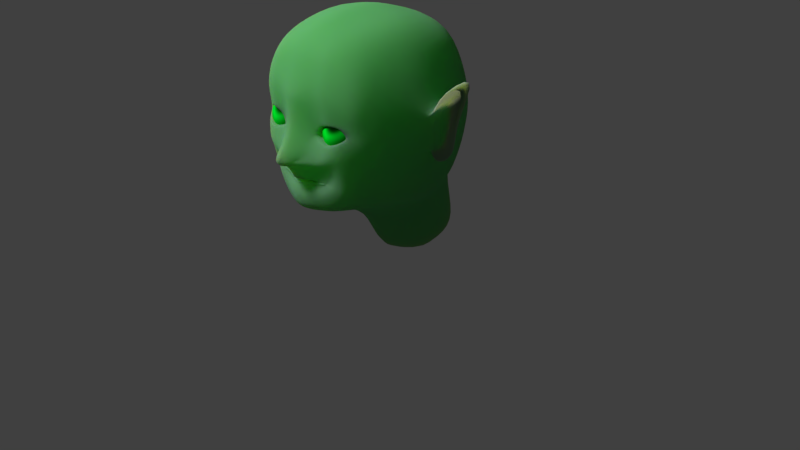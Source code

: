 # Source: New_Head.blend  (saved by Blender 2.77.0; exported with 4.5.12 LTS)
import bpy
from mathutils import Matrix  # noqa: F401  (used for matrix-valued properties, if any)

bpy.ops.wm.read_factory_settings(use_empty=True)
scene = bpy.context.scene
scene.name = 'Scene'

# ---- collections
col_collection_1 = bpy.data.collections.new('Collection 1'); scene.collection.children.link(col_collection_1)

# ---- materials (node trees are filled in below, after node groups)
mat_material = bpy.data.materials.new('Material')
mat_material.alpha_threshold = 0.0
mat_material.diffuse_color = (0.8, 0.608, 0.3864, 1.0)
mat_material.roughness = 0.5
mat_material.line_color = (0.0, 0.0, 0.0, 1.0)
mat_material_001 = bpy.data.materials.new('Material.001')
mat_material_001.alpha_threshold = 0.0
mat_material_001.diffuse_color = (0.0, 0.8, 0.0467, 1.0)
mat_material_001.roughness = 0.5

# ---- material node trees
mat_material.use_nodes = True; mat_material.node_tree.nodes.clear()
_N = mat_material.node_tree.nodes; _L = mat_material.node_tree.links
n0 = _N.new('ShaderNodeOutputMaterial'); n0.name = 'Material Output'; n0.location = (300, 300)
n1 = _N.new('ShaderNodeMixShader'); n1.name = 'Mix Shader'; n1.location = (10, 300)
n1.inputs[0].default_value = 0.2696
n2 = _N.new('ShaderNodeBsdfDiffuse'); n2.name = 'Diffuse BSDF'; n2.location = (-190, 200)
n2.inputs[0].default_value = (0.08364, 0.1626, 0.06914, 1.0)
n3 = _N.new('ShaderNodeSubsurfaceScattering'); n3.name = 'Subsurface Scattering'; n3.location = (-190, 100)
n3.inputs[0].default_value = (0.08176, 0.8, 0.1892, 1.0)
n3.inputs[1].default_value = 0.5
n3.inputs[2].default_value = (2.9, 5.1, 0.6)
_L.new(n1.outputs[0], n0.inputs[0])
_L.new(n2.outputs[0], n1.inputs[1])
_L.new(n3.outputs[0], n1.inputs[2])
n0.is_active_output = True
mat_material_001.use_nodes = True; mat_material_001.node_tree.nodes.clear()
_N = mat_material_001.node_tree.nodes; _L = mat_material_001.node_tree.links
n0 = _N.new('ShaderNodeOutputMaterial'); n0.name = 'Material Output'; n0.location = (300, 300)
n1 = _N.new('ShaderNodeBsdfSheen'); n1.name = 'Velvet BSDF'; n1.location = (10, 300)
n1.distribution = 'ASHIKHMIN'
n1.inputs[0].default_value = (0.0, 0.8, 0.02309, 1.0)
n1.inputs[1].default_value = 1.0
_L.new(n1.outputs[0], n0.inputs[0])
n0.is_active_output = True

# ---- world
world_world = bpy.data.worlds.new('World'); scene.world = world_world
world_world.color = (0.05088, 0.05088, 0.05088)
world_world.use_sun_shadow = False
world_world.sun_shadow_jitter_overblur = 0.0
world_world.cycles.sampling_method = 'MANUAL'

# ---- cameras
cam_camera = bpy.data.cameras.new('Camera')
cam_camera.clip_end = 100.0
cam_camera.lens = 35.0
cam_camera.sensor_width = 32.0
cam_camera.sensor_height = 18.0
cam_camera.ortho_scale = 7.314
cam_camera.dof.focus_distance = 0.0

# ---- lights
light_lamp = bpy.data.lights.new('Lamp', 'SUN')
light_lamp.transmission_factor = 0.0
light_lamp.cutoff_distance = 30.0
light_lamp.angle = 0.1993
light_lamp.energy = 4.0
light_lamp.shadow_buffer_clip_start = 1.001
light_lamp.shadow_soft_size = 0.1
light_lamp.shadow_cascade_max_distance = 1000.0

# ---- meshes
me_cube = bpy.data.meshes.new('Cube')
me_cube.from_pydata([(0.6766, 0.7592, -0.8119), (0.6282, -0.8991, -0.7166), (0.6466, 0.7672, 0.7761), (0.7035, -0.7655, 0.7506), (0.4038, 0.9002, -0.9473), (0.0, 1.087, -0.9564), (0.4405, -0.9364, -0.936), (0.0, -1.096, -0.9789), (0.4183, 0.9238, 0.8893), (0.0, 0.9789, 0.9789), (0.4449, -0.9281, 0.8783), (0.0, -0.9789, 0.9789), (0.8992, 0.0, -0.9789), (0.7543, -0.07593, 0.9839), (0.5444, -4.768e-07, 1.178), (0.0, -2.384e-07, 1.29), (0.4217, 0.1047, -1.157), (0.0, -0.06517, -1.318), (0.7849, 0.9161, 0.007453), (0.9895, -0.5532, 0.0), (0.5444, 1.178, 0.0), (0.0, 1.29, 0.0), (0.5982, -0.9753, 0.1328), (0.0, -1.194, 0.007118), (0.4308, 1.134, -1.73), (0.0, 1.321, -1.74), (0.4609, 0.3385, -1.94), (0.0, 0.1686, -2.101), (0.754, -0.9168, 0.3089), (0.0, -1.389, -0.2495), (0.4864, -1.059, 0.4577), (0.5593, 0.4798, -1.05), (0.6347, -1.009, -0.2028), (0.8367, 0.408, -0.9121), (0.7837, 0.3842, 0.8853), (0.4868, 0.4539, 1.06), (0.0, 0.4747, 1.139), (0.0, -1.178, 0.4298), (1.009, 0.4747, 0.0), (0.5021, -1.114, -0.2451), (0.6062, 0.7136, -1.833), (0.0, 0.7108, -1.936), (0.818, -0.7904, 0.008681), (0.0, -1.226, -0.3957), (0.3635, -1.015, -0.4735), (0.0, -1.162, -0.7551), (0.4017, -1.036, -0.6881), (0.4776, -0.9777, -0.4799), (0.469, -1.014, -0.625), (0.0, -1.125, -0.6336), (0.0, -1.135, -0.5526), (0.3395, -1.009, -0.5357), (0.2986, -1.014, -0.6024), (0.3765, -1.007, -0.5791), (0.3709, -1.003, -0.5426), (0.6975, -0.6432, -0.7912), (0.6781, -0.6109, 0.9021), (0.4742, -0.652, 1.045), (0.0, -0.7003, 1.162), (0.4285, -0.6398, -0.9987), (0.0, -0.7386, -1.075), (1.082, 0.006499, -0.0197), (0.4819, -1.032, 0.1434), (0.2871, -1.013, -0.01004), (0.475, -1.06, -0.08109), (0.6617, -0.9179, 0.02432), (0.3492, -1.024, 0.1009), (0.2156, -0.9577, 0.941), (0.2161, -0.6619, 1.129), (0.2199, -1.114, 0.4584), (0.5944, -1.012, -0.0322), (0.3376, -1.038, -0.04209), (0.1556, -1.21, -0.2857), (0.0, -1.349, -0.3571), (0.1254, -1.193, -0.3763), (0.07197, -1.131, -0.5482), (0.06032, -1.33, -0.2448), (0.08711, -1.137, 0.02807), (0.07722, -1.319, -0.3438), (0.7371, -0.883, 0.5724), (0.0, -1.068, 0.7196), (0.45, -0.9977, 0.6968), (0.6311, -0.9461, -0.4832), (0.9146, -0.6682, 0.002036), (0.4748, -0.992, -0.5605), (0.3762, -0.9867, -0.5629), (0.2147, -1.03, 0.7159), (0.1137, -1.28, -0.2728), (0.0, -1.399, -0.3108), (0.06609, -1.35, -0.3036), (0.102, -1.306, -0.3004), (0.5465, -0.9592, -0.6693), (0.4311, -1.054, -0.3598), (0.0, -1.148, -0.8754), (0.116, -1.285, -0.3145), (0.421, -0.9877, -0.8144), (0.5416, -1.026, -0.3441), (0.5665, -0.9652, -0.5162), (0.1337, -1.071, -0.539), (0.1613, -1.146, -0.3993), (0.2018, 0.9938, -0.9519), (0.2185, -1.023, -0.9574), (0.2185, 0.9574, 0.9574), (0.2086, 0.01975, -1.237), (0.2692, -3.576e-07, 1.234), (0.3282, -0.9468, 0.9161), (0.41, -1.028, 0.1213), (0.2692, 1.234, 0.0), (0.2154, 1.228, -1.735), (0.2304, 0.2536, -2.02), (0.3507, -1.079, 0.4686), (0.3033, 0.7122, -1.884), (0.2389, 0.4643, 1.1), (0.1973, -1.103, -0.7216), (0.1439, -1.063, -0.6226), (0.2112, -0.6823, -1.037), (0.3354, -0.6579, 1.089), (0.3382, -1.013, 0.7077), (0.2079, -1.076, -0.8449), (0.0, -1.072, -0.5939), (0.0, -1.055, -0.586), (0.2262, -1.036, -0.5688), (0.2194, -1.036, -0.5824), (0.2324, -1.031, -0.5787), (0.231, -1.029, -0.5704), (0.0745, -1.064, -0.5821), (0.2317, -1.03, -0.5745), (0.1509, -1.035, -0.5778), (0.1355, -1.029, -0.582), (0.3974, -1.025, 0.162), (0.323, -1.024, 0.1342), (0.7037, -0.9141, 0.03625), (0.6065, -0.9493, 0.1663), (0.4736, -1.027, 0.1867), (0.2302, -1.049, -0.01702), (0.3231, -1.053, -0.07742), (0.4765, -1.07, -0.1187), (0.6158, -1.015, -0.05135), (0.5956, -0.9012, 0.1274), (0.4794, -0.9594, 0.1427), (0.2808, -0.9353, -0.004003), (0.4656, -0.9871, -0.08148), (0.6559, -0.8452, 0.01805), (0.346, -0.9509, 0.1044), (0.5868, -0.9397, -0.03507), (0.3309, -0.9643, -0.03808), (0.4071, -0.9552, 0.1228), (0.06079, -1.323, -0.2342), (0.0, -1.382, -0.2387), (0.08633, -1.305, -0.3471), (0.0, -1.334, -0.3615), (0.1157, -1.271, -0.263), (0.1228, -1.273, -0.3196), (0.181, -1.179, -0.2841), (0.2466, -1.08, -0.4341), (0.3986, -1.06, -0.09834), (0.3383, -1.11, -0.295), (0.2617, -1.131, -0.3379), (0.2321, -1.044, -0.5307), (0.1882, -1.038, -0.5724), (0.4057, -1.048, -0.06149), (0.3977, -0.9756, -0.05968), (0.0, -1.167, 0.3613), (0.2813, -1.029, 0.05565), (0.1081, -1.124, 0.3517), (0.3181, -1.015, 0.04538), (0.3134, -0.9416, 0.04995), (1.086, 0.002338, -0.1865), (0.7793, 0.8686, -0.4104), (0.4659, 1.038, -0.4778), (0.0, 1.188, -0.4824), (0.7573, -0.8792, -0.1393), (0.8009, -0.7287, -0.3578), (1.081, 0.1056, -0.1257), (1.087, -0.04812, -0.1227), (0.6638, -0.9643, -0.01142), (0.7761, -0.8072, -0.2387), (0.23, 1.113, -0.4801), (0.6289, -0.9655, -0.004773), (0.6217, -0.8928, -0.008276), (0.7511, 0.8745, 0.413), (0.4852, 1.057, 0.468), (0.0, 1.134, 0.4894), (0.9814, -0.01709, 0.5513), (0.8046, -0.8426, 0.1556), (0.8581, -0.6942, 0.4226), (1.082, 0.1059, 0.1215), (0.6528, -0.9314, 0.1012), (1.097, -0.05006, 0.1248), (0.8416, -0.7592, 0.3681), (0.2381, 1.096, 0.4787), (0.6292, -0.9465, 0.07853), (0.6259, -0.8733, 0.07268), (0.9261, 0.431, 0.4377), (1.103, 0.1135, 1.768e-05), (0.9107, -0.4988, 0.4402), (1.028, -0.3958, 0.0), (0.9112, 0.4411, -0.46), (0.8527, -0.5206, -0.3991), (1.005, -2.384e-07, -0.4937), (1.099, 0.005358, 0.1279), (1.147, -0.03367, 0.3626), (1.167, 0.2265, 0.01105), (1.129, -0.0235, -0.3341), (1.236, 0.5346, 0.5955), (1.18, 0.1617, -0.3238), (1.294, 0.7765, 0.7803), (1.17, 0.2362, 0.008049), (1.211, 0.2225, -0.3866), (1.11, -0.1074, -0.4062), (1.132, -0.1106, 0.3958), (1.079, -0.003328, -0.01971), (1.3, 0.1466, 0.4816), (1.153, 0.1706, 0.02831), (1.206, 0.2135, -0.3773), (1.113, -0.09493, -0.3956), (1.134, -0.09917, 0.3898), (1.099, 0.06305, -0.0196), (1.142, 0.1664, 0.03468), (1.104, 0.09155, 0.001312), (1.213, 0.4003, 0.3765), (1.161, 0.1602, -0.2105), (1.125, 0.03128, -0.2176), (1.136, 0.02453, 0.2624), (1.119, 0.1728, 0.0341), (1.082, 0.09791, 0.0007404), (1.177, 0.4262, 0.429), (1.139, 0.1666, -0.2111), (1.103, 0.03765, -0.2182), (1.113, 0.0309, 0.2618), (0.3389, -1.009, -0.5593), (0.3526, -1.018, -0.567), (0.3556, -1.028, -0.5722), (0.3264, -1.019, -0.5534), (0.1411, -1.065, -0.5962), (0.0, -1.125, -0.6022), (0.2856, -1.03, -0.5828), (0.07038, -1.129, -0.563), (0.1346, -1.072, -0.5573), (0.0, -1.13, -0.5652), (0.2268, -1.049, -0.5517), (0.3664, -1.0, -0.5635), (0.3677, -1.018, -0.5762), (0.0, -1.129, -0.6277), (0.1332, -1.074, -0.5456), (0.3583, -1.01, -0.547), (0.3349, -1.016, -0.5392), (0.1416, -1.067, -0.6175), (0.2918, -1.023, -0.5968), (0.07003, -1.133, -0.5558), (0.0, -1.136, -0.5596), (0.2301, -1.049, -0.5357)], [], [(195, 56, 3, 185), (168, 0, 4, 169), (177, 100, 5, 170), (194, 186, 206, 207), (148, 147, 77, 23), (56, 57, 10, 3), (116, 68, 67, 105), (55, 1, 6, 59), (115, 101, 7, 60), (100, 4, 24, 108), (184, 28, 132, 187), (33, 12, 16, 31), (112, 36, 15, 104), (34, 35, 14, 13), (193, 34, 13, 183), (81, 79, 3, 10), (173, 194, 207, 208), (101, 118, 93, 7), (82, 32, 96, 97), (190, 107, 21, 182), (180, 18, 20, 181), (176, 83, 42, 171), (111, 109, 27, 41), (31, 16, 26, 40), (103, 17, 27, 109), (4, 31, 40, 24), (105, 117, 81, 10), (108, 111, 41, 25), (80, 86, 67, 11), (168, 18, 38, 197), (180, 2, 34, 193), (2, 8, 35, 34), (102, 9, 36, 112), (0, 33, 31, 4), (39, 32, 137, 136), (189, 79, 28, 184), (43, 74, 149, 150), (113, 46, 52, 114), (46, 48, 53, 52), (51, 54, 47, 44), (47, 96, 92, 44), (85, 53, 48, 84), (48, 46, 95, 91), (103, 115, 60, 17), (198, 196, 19, 172), (50, 75, 74, 43), (12, 55, 59, 16), (104, 15, 68, 116), (13, 14, 57, 56), (183, 13, 56, 195), (178, 65, 142, 179), (163, 130, 69, 164), (132, 28, 30, 133), (117, 110, 30, 81), (67, 68, 58, 11), (68, 15, 58), (110, 129, 133, 30), (175, 171, 42, 131), (155, 156, 39, 136), (73, 78, 89, 88), (77, 147, 151, 134), (74, 75, 98, 99), (76, 89, 90, 87), (149, 74, 99, 152), (164, 69, 37, 162), (54, 85, 84, 47), (185, 3, 79, 189), (37, 69, 86, 80), (172, 19, 83, 176), (1, 82, 97, 91), (30, 28, 79, 81), (93, 118, 113, 45), (87, 90, 94, 72), (88, 89, 76, 29), (134, 151, 153, 135), (97, 96, 47, 84), (91, 95, 6, 1), (91, 97, 84, 48), (157, 92, 39, 156), (92, 96, 32, 39), (118, 95, 46, 113), (94, 90, 89, 78), (157, 154, 44, 92), (154, 158, 51, 44), (69, 130, 129, 110), (86, 69, 110, 117), (14, 104, 116, 57), (16, 59, 115, 103), (45, 113, 114, 49), (8, 102, 112, 35), (24, 40, 111, 108), (67, 86, 117, 105), (16, 103, 109, 26), (40, 26, 109, 111), (181, 20, 107, 190), (6, 95, 118, 101), (35, 112, 104, 14), (5, 100, 108, 25), (59, 6, 101, 115), (57, 116, 105, 10), (169, 4, 100, 177), (231, 230, 124, 126), (232, 231, 126, 123), (230, 233, 121, 124), (235, 234, 128, 119), (234, 236, 122, 128), (238, 237, 125, 127), (236, 232, 123, 122), (237, 239, 120, 125), (240, 238, 127, 159), (66, 106, 129, 130), (191, 65, 131, 187), (62, 22, 132, 133), (165, 66, 130, 163), (160, 71, 135, 155), (178, 70, 137, 175), (70, 64, 136, 137), (71, 63, 134, 135), (106, 62, 133, 129), (22, 62, 139, 138), (64, 70, 144, 141), (165, 63, 140, 166), (106, 66, 143, 146), (63, 71, 145, 140), (160, 64, 141, 161), (191, 22, 138, 192), (62, 106, 146, 139), (29, 76, 147, 148), (78, 73, 150, 149), (76, 87, 151, 147), (94, 78, 149, 152), (87, 72, 153, 151), (72, 94, 152, 153), (71, 160, 161, 145), (64, 160, 155, 136), (233, 240, 159, 121), (99, 98, 158, 154), (152, 99, 154, 157), (152, 157, 156, 153), (135, 153, 156, 155), (66, 165, 166, 143), (63, 165, 163, 134), (77, 164, 162, 23), (134, 163, 164, 77), (65, 178, 175, 131), (20, 169, 177, 107), (1, 172, 176, 82), (137, 32, 171, 175), (70, 178, 179, 144), (55, 198, 172, 1), (0, 168, 197, 33), (82, 176, 171, 32), (33, 197, 199, 12), (12, 199, 198, 55), (107, 177, 170, 21), (18, 168, 169, 20), (65, 191, 192, 142), (22, 191, 187, 132), (8, 181, 190, 102), (19, 185, 189, 83), (167, 173, 208, 209), (83, 189, 184, 42), (18, 180, 193, 38), (2, 180, 181, 8), (102, 190, 182, 9), (200, 188, 210), (42, 184, 187, 131), (196, 195, 185, 19), (186, 194, 38, 193), (211, 188, 195, 196), (194, 173, 197, 38), (174, 211, 196, 198), (173, 167, 199, 197), (167, 174, 198, 199), (188, 200, 183, 195), (200, 186, 193, 183), (209, 211, 174), (205, 213, 218, 221), (211, 210, 188), (204, 201, 223, 220), (186, 200, 210, 206), (174, 167, 209), (212, 202, 207, 206), (202, 214, 208, 207), (214, 215, 209, 208), (216, 212, 206, 210), (61, 216, 210, 211), (215, 61, 211, 209), (204, 213, 202, 212), (213, 205, 214, 202), (205, 203, 215, 214), (201, 204, 212, 216), (217, 201, 216, 61), (203, 217, 61, 215), (223, 219, 225, 229), (221, 218, 224, 227), (201, 217, 219, 223), (203, 205, 221, 222), (213, 204, 220, 218), (217, 203, 222, 219), (227, 224, 225, 228), (224, 226, 229, 225), (222, 221, 227, 228), (218, 220, 226, 224), (219, 222, 228, 225), (220, 223, 229, 226), (246, 251, 240, 233), (251, 244, 238, 240), (249, 250, 239, 237), (248, 242, 232, 236), (244, 249, 237, 238), (247, 248, 236, 234), (243, 247, 234, 235), (245, 246, 233, 230), (242, 241, 231, 232), (241, 245, 230, 231), (85, 54, 245, 241), (53, 85, 241, 242), (54, 51, 246, 245), (49, 114, 247, 243), (114, 52, 248, 247), (98, 75, 249, 244), (52, 53, 242, 248), (75, 50, 250, 249), (158, 98, 244, 251), (51, 158, 251, 246)])
me_cube.polygons.foreach_set('use_smooth', [True] * 226)
me_cube.materials.append(mat_material)
me_cube.use_remesh_preserve_volume = False
me_cube.use_remesh_preserve_attributes = False
me_cube.use_mirror_vertex_groups = False
me_cube.update()
me_sphere = bpy.data.meshes.new('Sphere')
me_sphere.from_pydata([(-0.1951, 0.0, 0.9808), (-0.3827, 0.0, 0.9239), (-0.5556, 0.0, 0.8315), (-0.7071, 0.0, 0.7071), (-0.8315, 0.0, 0.5556), (-0.9239, 0.0, 0.3827), (-0.9808, 0.0, 0.1951), (-1.0, 0.0, 7.55e-08), (-0.9808, 0.0, -0.1951), (-0.9239, 0.0, -0.3827), (-0.8315, 0.0, -0.5556), (-0.7071, 0.0, -0.7071), (-0.5556, 0.0, -0.8315), (-0.3827, 0.0, -0.9239), (-0.1951, 0.0, -0.9808), (-0.1913, 0.03806, 0.9808), (-0.3753, 0.07466, 0.9239), (-0.5449, 0.1084, 0.8315), (-0.6935, 0.1379, 0.7071), (-0.8155, 0.1622, 0.5556), (-0.9061, 0.1802, 0.3827), (-0.9619, 0.1913, 0.1951), (-0.9808, 0.1951, 7.55e-08), (-0.9619, 0.1913, -0.1951), (-0.9061, 0.1802, -0.3827), (-0.8155, 0.1622, -0.5556), (-0.6935, 0.1379, -0.7071), (-0.5449, 0.1084, -0.8315), (-0.3753, 0.07466, -0.9239), (-0.1913, 0.03806, -0.9808), (-0.1802, 0.07466, 0.9808), (-0.3536, 0.1464, 0.9239), (-0.5133, 0.2126, 0.8315), (-0.6533, 0.2706, 0.7071), (-0.7682, 0.3182, 0.5556), (-0.8536, 0.3536, 0.3827), (-0.9061, 0.3753, 0.1951), (-0.9239, 0.3827, 7.55e-08), (-0.9061, 0.3753, -0.1951), (-0.8536, 0.3536, -0.3827), (-0.7682, 0.3182, -0.5556), (-0.6533, 0.2706, -0.7071), (-0.5133, 0.2126, -0.8315), (-0.3536, 0.1464, -0.9239), (-0.1802, 0.07466, -0.9808), (-0.1622, 0.1084, 0.9808), (-0.3182, 0.2126, 0.9239), (-0.4619, 0.3087, 0.8315), (-0.5879, 0.3928, 0.7071), (-0.6913, 0.4619, 0.5556), (-0.7682, 0.5133, 0.3827), (-0.8155, 0.5449, 0.1951), (-0.8315, 0.5556, 7.55e-08), (-0.8155, 0.5449, -0.1951), (-0.7682, 0.5133, -0.3827), (-0.6913, 0.4619, -0.5556), (-0.5879, 0.3928, -0.7071), (-0.4619, 0.3087, -0.8315), (-0.3182, 0.2126, -0.9239), (-0.1622, 0.1084, -0.9808), (-0.1379, 0.1379, 0.9808), (-0.2706, 0.2706, 0.9239), (-0.3928, 0.3928, 0.8315), (-0.5, 0.5, 0.7071), (-0.5879, 0.5879, 0.5556), (-0.6533, 0.6533, 0.3827), (-0.6935, 0.6935, 0.1951), (-0.7071, 0.7071, 7.55e-08), (-0.6935, 0.6935, -0.1951), (-0.6533, 0.6533, -0.3827), (-0.5879, 0.5879, -0.5556), (-0.5, 0.5, -0.7071), (-0.3928, 0.3928, -0.8315), (-0.2706, 0.2706, -0.9239), (-0.1379, 0.1379, -0.9808), (-0.1084, 0.1622, 0.9808), (-0.2126, 0.3182, 0.9239), (-0.3087, 0.4619, 0.8315), (-0.3928, 0.5879, 0.7071), (-0.4619, 0.6913, 0.5556), (-0.5133, 0.7682, 0.3827), (-0.5449, 0.8155, 0.1951), (-0.5556, 0.8315, 7.55e-08), (-0.5449, 0.8155, -0.1951), (-0.5133, 0.7682, -0.3827), (-0.4619, 0.6913, -0.5556), (-0.3928, 0.5879, -0.7071), (-0.3087, 0.4619, -0.8315), (-0.2126, 0.3182, -0.9239), (-0.1084, 0.1622, -0.9808), (-0.07466, 0.1802, 0.9808), (-0.1464, 0.3536, 0.9239), (-0.2126, 0.5133, 0.8315), (-0.2706, 0.6533, 0.7071), (-0.3182, 0.7682, 0.5556), (-0.3536, 0.8536, 0.3827), (-0.3753, 0.9061, 0.1951), (-0.3827, 0.9239, 7.55e-08), (-0.3753, 0.9061, -0.1951), (-0.3536, 0.8536, -0.3827), (-0.3182, 0.7682, -0.5556), (-0.2706, 0.6533, -0.7071), (-0.2126, 0.5133, -0.8315), (-0.1464, 0.3536, -0.9239), (-0.07466, 0.1802, -0.9808), (-0.03806, 0.1913, 0.9808), (-0.07466, 0.3753, 0.9239), (-0.1084, 0.5449, 0.8315), (-0.1379, 0.6935, 0.7071), (-0.1622, 0.8155, 0.5556), (-0.1802, 0.9061, 0.3827), (-0.1913, 0.9619, 0.1951), (-0.1951, 0.9808, 7.55e-08), (-0.1913, 0.9619, -0.1951), (-0.1802, 0.9061, -0.3827), (-0.1622, 0.8155, -0.5556), (-0.1379, 0.6935, -0.7071), (-0.1084, 0.5449, -0.8315), (-0.07466, 0.3753, -0.9239), (-0.03806, 0.1913, -0.9808), (3.266e-07, 0.1951, 0.9808), (3.192e-07, 0.3827, 0.9239), (3.117e-07, 0.5556, 0.8315), (3.192e-07, 0.7071, 0.7071), (3.341e-07, 0.8315, 0.5556), (2.745e-07, 0.9239, 0.3827), (3.937e-07, 0.9808, 0.1951), (3.788e-07, 1.0, 7.55e-08), (3.937e-07, 0.9808, -0.1951), (2.298e-07, 0.9239, -0.3827), (3.341e-07, 0.8315, -0.5556), (3.192e-07, 0.7071, -0.7071), (3.415e-07, 0.5556, -0.8315), (3.043e-07, 0.3827, -0.9239), (3.08e-07, 0.1951, -0.9808), (0.03806, 0.1913, 0.9808), (0.07466, 0.3753, 0.9239), (0.1084, 0.5449, 0.8315), (0.138, 0.6935, 0.7071), (0.1622, 0.8155, 0.5556), (0.1802, 0.9061, 0.3827), (0.1913, 0.9619, 0.1951), (0.1951, 0.9808, 7.55e-08), (0.1913, 0.9619, -0.1951), (0.1802, 0.9061, -0.3827), (0.1622, 0.8155, -0.5556), (0.138, 0.6935, -0.7071), (0.1084, 0.5449, -0.8315), (0.07466, 0.3753, -0.9239), (0.03806, 0.1913, -0.9808), (0.07466, 0.1802, 0.9808), (0.1464, 0.3536, 0.9239), (0.2126, 0.5133, 0.8315), (0.2706, 0.6533, 0.7071), (0.3182, 0.7682, 0.5556), (0.3536, 0.8536, 0.3827), (0.3753, 0.9061, 0.1951), (0.3827, 0.9239, 7.55e-08), (0.3753, 0.9061, -0.1951), (0.3536, 0.8536, -0.3827), (0.3182, 0.7682, -0.5556), (0.2706, 0.6533, -0.7071), (0.2126, 0.5133, -0.8315), (0.1464, 0.3536, -0.9239), (0.07466, 0.1802, -0.9808), (0.1084, 0.1622, 0.9808), (0.2126, 0.3182, 0.9239), (0.3087, 0.4619, 0.8315), (0.3928, 0.5879, 0.7071), (0.4619, 0.6913, 0.5556), (0.5133, 0.7682, 0.3827), (0.5449, 0.8155, 0.1951), (0.5556, 0.8315, 7.55e-08), (0.5449, 0.8155, -0.1951), (0.5133, 0.7682, -0.3827), (0.4619, 0.6913, -0.5556), (0.3928, 0.5879, -0.7071), (0.3087, 0.4619, -0.8315), (0.2126, 0.3182, -0.9239), (0.1084, 0.1622, -0.9808), (0.138, 0.1379, 0.9808), (0.2706, 0.2706, 0.9239), (0.3928, 0.3928, 0.8315), (0.5, 0.5, 0.7071), (0.5879, 0.5879, 0.5556), (0.6533, 0.6533, 0.3827), (0.6935, 0.6935, 0.1951), (0.7071, 0.7071, 7.55e-08), (0.6935, 0.6935, -0.1951), (0.6533, 0.6533, -0.3827), (0.5879, 0.5879, -0.5556), (0.5, 0.5, -0.7071), (0.3928, 0.3928, -0.8315), (0.2706, 0.2706, -0.9239), (0.138, 0.1379, -0.9808), (0.1622, 0.1084, 0.9808), (0.3182, 0.2126, 0.9239), (0.4619, 0.3087, 0.8315), (0.5879, 0.3928, 0.7071), (0.6913, 0.4619, 0.5556), (0.7682, 0.5133, 0.3827), (0.8155, 0.5449, 0.1951), (0.8315, 0.5556, 7.55e-08), (0.8155, 0.5449, -0.1951), (0.7682, 0.5133, -0.3827), (0.6913, 0.4619, -0.5556), (0.5879, 0.3928, -0.7071), (0.4619, 0.3087, -0.8315), (0.3182, 0.2126, -0.9239), (0.1622, 0.1084, -0.9808), (0.1802, 0.07466, 0.9808), (0.3536, 0.1464, 0.9239), (0.5133, 0.2126, 0.8315), (0.6533, 0.2706, 0.7071), (0.7682, 0.3182, 0.5556), (0.8536, 0.3536, 0.3827), (0.9061, 0.3753, 0.1951), (0.9239, 0.3827, 7.55e-08), (0.9061, 0.3753, -0.1951), (0.8536, 0.3536, -0.3827), (0.7682, 0.3182, -0.5556), (0.6533, 0.2706, -0.7071), (0.5133, 0.2126, -0.8315), (0.3536, 0.1464, -0.9239), (0.1802, 0.07466, -0.9808), (0.1913, 0.03806, 0.9808), (0.3753, 0.07466, 0.9239), (0.5449, 0.1084, 0.8315), (0.6935, 0.1379, 0.7071), (0.8155, 0.1622, 0.5556), (0.9061, 0.1802, 0.3827), (0.9619, 0.1913, 0.1951), (0.9808, 0.1951, 7.55e-08), (0.9619, 0.1913, -0.1951), (0.9061, 0.1802, -0.3827), (0.8155, 0.1622, -0.5556), (0.6935, 0.1379, -0.7071), (0.5449, 0.1084, -0.8315), (0.3753, 0.07466, -0.9239), (0.1913, 0.03806, -0.9808), (0.1951, -7.212e-09, 0.9808), (0.3827, 4.122e-08, 0.9239), (0.5556, 2.632e-08, 0.8315), (0.7071, -2.584e-08, 0.7071), (0.8315, -8.544e-08, 0.5556), (0.9239, 6.357e-08, 0.3827), (0.9808, -8.544e-08, 0.1951), (1.0, -1.003e-07, 7.55e-08), (0.9808, -8.544e-08, -0.1951), (0.9239, 6.357e-08, -0.3827), (0.8315, -8.544e-08, -0.5556), (0.7071, -2.584e-08, -0.7071), (0.5556, -1.094e-08, -0.8315), (0.3827, 3.964e-09, -0.9239), (0.1951, 3.964e-09, -0.9808), (3.258e-07, 0.0, -1.0), (0.1913, -0.03806, 0.9808), (0.3753, -0.07466, 0.9239), (0.5449, -0.1084, 0.8315), (0.6935, -0.1379, 0.7071), (0.8155, -0.1622, 0.5556), (0.9061, -0.1802, 0.3827), (0.9619, -0.1913, 0.1951), (0.9808, -0.1951, 7.55e-08), (0.9619, -0.1913, -0.1951), (0.9061, -0.1802, -0.3827), (0.8155, -0.1622, -0.5556), (0.6935, -0.1379, -0.7071), (0.5449, -0.1084, -0.8315), (0.3753, -0.07466, -0.9239), (0.1913, -0.03806, -0.9808), (0.1802, -0.07466, 0.9808), (0.3536, -0.1464, 0.9239), (0.5133, -0.2126, 0.8315), (0.6533, -0.2706, 0.7071), (0.7682, -0.3182, 0.5556), (0.8536, -0.3536, 0.3827), (0.9061, -0.3753, 0.1951), (0.9239, -0.3827, 7.55e-08), (0.9061, -0.3753, -0.1951), (0.8536, -0.3536, -0.3827), (0.7682, -0.3182, -0.5556), (0.6533, -0.2706, -0.7071), (0.5133, -0.2126, -0.8315), (0.3536, -0.1464, -0.9239), (0.1802, -0.07466, -0.9808), (0.1622, -0.1084, 0.9808), (0.3182, -0.2126, 0.9239), (0.4619, -0.3087, 0.8315), (0.5879, -0.3928, 0.7071), (0.6913, -0.4619, 0.5556), (0.7682, -0.5133, 0.3827), (0.8155, -0.5449, 0.1951), (0.8315, -0.5556, 7.55e-08), (0.8155, -0.5449, -0.1951), (0.7682, -0.5133, -0.3827), (0.6913, -0.4619, -0.5556), (0.5879, -0.3928, -0.7071), (0.4619, -0.3087, -0.8315), (0.3182, -0.2126, -0.9239), (0.1622, -0.1084, -0.9808), (0.138, -0.1379, 0.9808), (0.2706, -0.2706, 0.9239), (0.3928, -0.3928, 0.8315), (0.5, -0.5, 0.7071), (0.5879, -0.5879, 0.5556), (0.6533, -0.6533, 0.3827), (0.6935, -0.6935, 0.1951), (0.7071, -0.7071, 7.55e-08), (0.6935, -0.6935, -0.1951), (0.6533, -0.6533, -0.3827), (0.5879, -0.5879, -0.5556), (0.5, -0.5, -0.7071), (0.3928, -0.3928, -0.8315), (0.2706, -0.2706, -0.9239), (0.1379, -0.1379, -0.9808), (0.1084, -0.1622, 0.9808), (0.2126, -0.3182, 0.9239), (0.3087, -0.4619, 0.8315), (0.3928, -0.5879, 0.7071), (0.4619, -0.6913, 0.5556), (0.5133, -0.7682, 0.3827), (0.5449, -0.8155, 0.1951), (0.5556, -0.8315, 7.55e-08), (0.5449, -0.8155, -0.1951), (0.5133, -0.7682, -0.3827), (0.4619, -0.6913, -0.5556), (0.3928, -0.5879, -0.7071), (0.3087, -0.4619, -0.8315), (0.2126, -0.3182, -0.9239), (0.1084, -0.1622, -0.9808), (0.07466, -0.1802, 0.9808), (0.1464, -0.3536, 0.9239), (0.2126, -0.5133, 0.8315), (0.2706, -0.6533, 0.7071), (0.3182, -0.7682, 0.5556), (0.3536, -0.8536, 0.3827), (0.3753, -0.9061, 0.1951), (0.3827, -0.9239, 7.55e-08), (0.3753, -0.9061, -0.1951), (0.3536, -0.8536, -0.3827), (0.3182, -0.7682, -0.5556), (0.2706, -0.6533, -0.7071), (0.2126, -0.5133, -0.8315), (0.1464, -0.3536, -0.9239), (0.07466, -0.1802, -0.9808), (0.03806, -0.1913, 0.9808), (0.07466, -0.3753, 0.9239), (0.1084, -0.5449, 0.8315), (0.1379, -0.6935, 0.7071), (0.1622, -0.8155, 0.5556), (0.1802, -0.9061, 0.3827), (0.1913, -0.9619, 0.1951), (0.1951, -0.9808, 7.55e-08), (0.1913, -0.9619, -0.1951), (0.1802, -0.9061, -0.3827), (0.1622, -0.8155, -0.5556), (0.1379, -0.6935, -0.7071), (0.1084, -0.5449, -0.8315), (0.07466, -0.3753, -0.9239), (0.03806, -0.1913, -0.9808), (3.117e-07, -0.1951, 0.9808), (2.819e-07, -0.3827, 0.9239), (2.819e-07, -0.5556, 0.8315), (1.851e-07, -0.7071, 0.7071), (1.404e-07, -0.8315, 0.5556), (3.192e-07, -0.9239, 0.3827), (9.567e-08, -0.9808, 0.1951), (1.404e-07, -1.0, 7.55e-08), (9.567e-08, -0.9808, -0.1951), (3.192e-07, -0.9239, -0.3827), (1.404e-07, -0.8315, -0.5556), (1.851e-07, -0.7071, -0.7071), (2.596e-07, -0.5556, -0.8315), (2.521e-07, -0.3827, -0.9239), (3.155e-07, -0.1951, -0.9808), (-0.03806, -0.1913, 0.9808), (-0.07466, -0.3753, 0.9239), (-0.1084, -0.5449, 0.8315), (-0.1379, -0.6935, 0.7071), (-0.1622, -0.8155, 0.5556), (-0.1802, -0.9061, 0.3827), (-0.1913, -0.9619, 0.1951), (-0.1951, -0.9808, 7.55e-08), (-0.1913, -0.9619, -0.1951), (-0.1802, -0.9061, -0.3827), (-0.1622, -0.8155, -0.5556), (-0.1379, -0.6935, -0.7071), (-0.1084, -0.5449, -0.8315), (-0.07466, -0.3753, -0.9239), (-0.03806, -0.1913, -0.9808), (-0.07466, -0.1802, 0.9808), (-0.1464, -0.3536, 0.9239), (-0.2126, -0.5133, 0.8315), (-0.2706, -0.6533, 0.7071), (-0.3182, -0.7682, 0.5556), (-0.3536, -0.8536, 0.3827), (-0.3753, -0.9061, 0.1951), (-0.3827, -0.9239, 7.55e-08), (-0.3753, -0.9061, -0.1951), (-0.3536, -0.8536, -0.3827), (-0.3182, -0.7682, -0.5556), (-0.2706, -0.6533, -0.7071), (-0.2126, -0.5133, -0.8315), (-0.1464, -0.3536, -0.9239), (-0.07466, -0.1802, -0.9808), (-0.1084, -0.1622, 0.9808), (-0.2126, -0.3182, 0.9239), (-0.3087, -0.4619, 0.8315), (-0.3928, -0.5879, 0.7071), (-0.4619, -0.6913, 0.5556), (-0.5133, -0.7682, 0.3827), (-0.5449, -0.8155, 0.1951), (-0.5556, -0.8315, 7.55e-08), (-0.5449, -0.8155, -0.1951), (-0.5133, -0.7682, -0.3827), (-0.4619, -0.6913, -0.5556), (-0.3928, -0.5879, -0.7071), (-0.3087, -0.4619, -0.8315), (-0.2126, -0.3182, -0.9239), (-0.1084, -0.1622, -0.9808), (-0.1379, -0.1379, 0.9808), (-0.2706, -0.2706, 0.9239), (-0.3928, -0.3928, 0.8315), (-0.5, -0.5, 0.7071), (-0.5879, -0.5879, 0.5556), (-0.6533, -0.6533, 0.3827), (-0.6935, -0.6935, 0.1951), (-0.7071, -0.7071, 7.55e-08), (-0.6935, -0.6935, -0.1951), (-0.6533, -0.6533, -0.3827), (-0.5879, -0.5879, -0.5556), (-0.5, -0.5, -0.7071), (-0.3928, -0.3928, -0.8315), (-0.2706, -0.2706, -0.9239), (-0.1379, -0.1379, -0.9808), (-0.1622, -0.1084, 0.9808), (-0.3182, -0.2126, 0.9239), (-0.4619, -0.3087, 0.8315), (-0.5879, -0.3928, 0.7071), (-0.6913, -0.4619, 0.5556), (-0.7682, -0.5133, 0.3827), (-0.8155, -0.5449, 0.1951), (-0.8315, -0.5556, 7.55e-08), (-0.8155, -0.5449, -0.1951), (-0.7682, -0.5133, -0.3827), (-0.6913, -0.4619, -0.5556), (-0.5879, -0.3928, -0.7071), (-0.4619, -0.3087, -0.8315), (-0.3182, -0.2126, -0.9239), (-0.1622, -0.1084, -0.9808), (2.48e-08, -1.247e-07, 1.0), (-0.1802, -0.07466, 0.9808), (-0.3536, -0.1464, 0.9239), (-0.5133, -0.2126, 0.8315), (-0.6533, -0.2706, 0.7071), (-0.7682, -0.3182, 0.5556), (-0.8536, -0.3536, 0.3827), (-0.9061, -0.3753, 0.1951), (-0.9239, -0.3827, 7.55e-08), (-0.9061, -0.3753, -0.1951), (-0.8536, -0.3536, -0.3827), (-0.7682, -0.3182, -0.5556), (-0.6533, -0.2706, -0.7071), (-0.5133, -0.2126, -0.8315), (-0.3536, -0.1464, -0.9239), (-0.1802, -0.07466, -0.9808), (-0.1913, -0.03806, 0.9808), (-0.3753, -0.07466, 0.9239), (-0.5449, -0.1084, 0.8315), (-0.6935, -0.1379, 0.7071), (-0.8155, -0.1622, 0.5556), (-0.9061, -0.1802, 0.3827), (-0.9619, -0.1913, 0.1951), (-0.9808, -0.1951, 7.55e-08), (-0.9619, -0.1913, -0.1951), (-0.9061, -0.1802, -0.3827), (-0.8155, -0.1622, -0.5556), (-0.6935, -0.1379, -0.7071), (-0.5449, -0.1084, -0.8315), (-0.3753, -0.07466, -0.9239), (-0.1913, -0.03806, -0.9808)], [], [(4, 3, 18, 19), (12, 11, 26, 27), (5, 4, 19, 20), (13, 12, 27, 28), (6, 5, 20, 21), (14, 13, 28, 29), (7, 6, 21, 22), (0, 451, 15), (255, 14, 29), (8, 7, 22, 23), (1, 0, 15, 16), (9, 8, 23, 24), (2, 1, 16, 17), (10, 9, 24, 25), (3, 2, 17, 18), (11, 10, 25, 26), (18, 17, 32, 33), (26, 25, 40, 41), (19, 18, 33, 34), (27, 26, 41, 42), (20, 19, 34, 35), (28, 27, 42, 43), (21, 20, 35, 36), (29, 28, 43, 44), (22, 21, 36, 37), (15, 451, 30), (255, 29, 44), (23, 22, 37, 38), (16, 15, 30, 31), (24, 23, 38, 39), (17, 16, 31, 32), (25, 24, 39, 40), (37, 36, 51, 52), (30, 451, 45), (255, 44, 59), (38, 37, 52, 53), (31, 30, 45, 46), (39, 38, 53, 54), (32, 31, 46, 47), (40, 39, 54, 55), (33, 32, 47, 48), (41, 40, 55, 56), (34, 33, 48, 49), (42, 41, 56, 57), (35, 34, 49, 50), (43, 42, 57, 58), (36, 35, 50, 51), (44, 43, 58, 59), (56, 55, 70, 71), (49, 48, 63, 64), (57, 56, 71, 72), (50, 49, 64, 65), (58, 57, 72, 73), (51, 50, 65, 66), (59, 58, 73, 74), (52, 51, 66, 67), (45, 451, 60), (255, 59, 74), (53, 52, 67, 68), (46, 45, 60, 61), (54, 53, 68, 69), (47, 46, 61, 62), (55, 54, 69, 70), (48, 47, 62, 63), (60, 451, 75), (255, 74, 89), (68, 67, 82, 83), (61, 60, 75, 76), (69, 68, 83, 84), (62, 61, 76, 77), (70, 69, 84, 85), (63, 62, 77, 78), (71, 70, 85, 86), (64, 63, 78, 79), (72, 71, 86, 87), (65, 64, 79, 80), (73, 72, 87, 88), (66, 65, 80, 81), (74, 73, 88, 89), (67, 66, 81, 82), (79, 78, 93, 94), (87, 86, 101, 102), (80, 79, 94, 95), (88, 87, 102, 103), (81, 80, 95, 96), (89, 88, 103, 104), (82, 81, 96, 97), (75, 451, 90), (255, 89, 104), (83, 82, 97, 98), (76, 75, 90, 91), (84, 83, 98, 99), (77, 76, 91, 92), (85, 84, 99, 100), (78, 77, 92, 93), (86, 85, 100, 101), (98, 97, 112, 113), (91, 90, 105, 106), (99, 98, 113, 114), (92, 91, 106, 107), (100, 99, 114, 115), (93, 92, 107, 108), (101, 100, 115, 116), (94, 93, 108, 109), (102, 101, 116, 117), (95, 94, 109, 110), (103, 102, 117, 118), (96, 95, 110, 111), (104, 103, 118, 119), (97, 96, 111, 112), (90, 451, 105), (255, 104, 119), (117, 116, 131, 132), (110, 109, 124, 125), (118, 117, 132, 133), (111, 110, 125, 126), (119, 118, 133, 134), (112, 111, 126, 127), (105, 451, 120), (255, 119, 134), (113, 112, 127, 128), (106, 105, 120, 121), (114, 113, 128, 129), (107, 106, 121, 122), (115, 114, 129, 130), (108, 107, 122, 123), (116, 115, 130, 131), (109, 108, 123, 124), (129, 128, 143, 144), (122, 121, 136, 137), (130, 129, 144, 145), (123, 122, 137, 138), (131, 130, 145, 146), (124, 123, 138, 139), (132, 131, 146, 147), (125, 124, 139, 140), (133, 132, 147, 148), (126, 125, 140, 141), (134, 133, 148, 149), (127, 126, 141, 142), (120, 451, 135), (255, 134, 149), (128, 127, 142, 143), (121, 120, 135, 136), (148, 147, 162, 163), (141, 140, 155, 156), (149, 148, 163, 164), (142, 141, 156, 157), (135, 451, 150), (255, 149, 164), (143, 142, 157, 158), (136, 135, 150, 151), (144, 143, 158, 159), (137, 136, 151, 152), (145, 144, 159, 160), (138, 137, 152, 153), (146, 145, 160, 161), (139, 138, 153, 154), (147, 146, 161, 162), (140, 139, 154, 155), (152, 151, 166, 167), (160, 159, 174, 175), (153, 152, 167, 168), (161, 160, 175, 176), (154, 153, 168, 169), (162, 161, 176, 177), (155, 154, 169, 170), (163, 162, 177, 178), (156, 155, 170, 171), (164, 163, 178, 179), (157, 156, 171, 172), (150, 451, 165), (255, 164, 179), (158, 157, 172, 173), (151, 150, 165, 166), (159, 158, 173, 174), (171, 170, 185, 186), (179, 178, 193, 194), (172, 171, 186, 187), (165, 451, 180), (255, 179, 194), (173, 172, 187, 188), (166, 165, 180, 181), (174, 173, 188, 189), (167, 166, 181, 182), (175, 174, 189, 190), (168, 167, 182, 183), (176, 175, 190, 191), (169, 168, 183, 184), (177, 176, 191, 192), (170, 169, 184, 185), (178, 177, 192, 193), (190, 189, 204, 205), (183, 182, 197, 198), (191, 190, 205, 206), (184, 183, 198, 199), (192, 191, 206, 207), (185, 184, 199, 200), (193, 192, 207, 208), (186, 185, 200, 201), (194, 193, 208, 209), (187, 186, 201, 202), (180, 451, 195), (255, 194, 209), (188, 187, 202, 203), (181, 180, 195, 196), (189, 188, 203, 204), (182, 181, 196, 197), (209, 208, 223, 224), (202, 201, 216, 217), (195, 451, 210), (255, 209, 224), (203, 202, 217, 218), (196, 195, 210, 211), (204, 203, 218, 219), (197, 196, 211, 212), (205, 204, 219, 220), (198, 197, 212, 213), (206, 205, 220, 221), (199, 198, 213, 214), (207, 206, 221, 222), (200, 199, 214, 215), (208, 207, 222, 223), (201, 200, 215, 216), (213, 212, 227, 228), (221, 220, 235, 236), (214, 213, 228, 229), (222, 221, 236, 237), (215, 214, 229, 230), (223, 222, 237, 238), (216, 215, 230, 231), (224, 223, 238, 239), (217, 216, 231, 232), (210, 451, 225), (255, 224, 239), (218, 217, 232, 233), (211, 210, 225, 226), (219, 218, 233, 234), (212, 211, 226, 227), (220, 219, 234, 235), (232, 231, 246, 247), (225, 451, 240), (255, 239, 254), (233, 232, 247, 248), (226, 225, 240, 241), (234, 233, 248, 249), (227, 226, 241, 242), (235, 234, 249, 250), (228, 227, 242, 243), (236, 235, 250, 251), (229, 228, 243, 244), (237, 236, 251, 252), (230, 229, 244, 245), (238, 237, 252, 253), (231, 230, 245, 246), (239, 238, 253, 254), (251, 250, 266, 267), (244, 243, 259, 260), (252, 251, 267, 268), (245, 244, 260, 261), (253, 252, 268, 269), (246, 245, 261, 262), (254, 253, 269, 270), (247, 246, 262, 263), (240, 451, 256), (255, 254, 270), (248, 247, 263, 264), (241, 240, 256, 257), (249, 248, 264, 265), (242, 241, 257, 258), (250, 249, 265, 266), (243, 242, 258, 259), (255, 270, 285), (264, 263, 278, 279), (257, 256, 271, 272), (265, 264, 279, 280), (258, 257, 272, 273), (266, 265, 280, 281), (259, 258, 273, 274), (267, 266, 281, 282), (260, 259, 274, 275), (268, 267, 282, 283), (261, 260, 275, 276), (269, 268, 283, 284), (262, 261, 276, 277), (270, 269, 284, 285), (263, 262, 277, 278), (256, 451, 271), (283, 282, 297, 298), (276, 275, 290, 291), (284, 283, 298, 299), (277, 276, 291, 292), (285, 284, 299, 300), (278, 277, 292, 293), (271, 451, 286), (255, 285, 300), (279, 278, 293, 294), (272, 271, 286, 287), (280, 279, 294, 295), (273, 272, 287, 288), (281, 280, 295, 296), (274, 273, 288, 289), (282, 281, 296, 297), (275, 274, 289, 290), (287, 286, 301, 302), (295, 294, 309, 310), (288, 287, 302, 303), (296, 295, 310, 311), (289, 288, 303, 304), (297, 296, 311, 312), (290, 289, 304, 305), (298, 297, 312, 313), (291, 290, 305, 306), (299, 298, 313, 314), (292, 291, 306, 307), (300, 299, 314, 315), (293, 292, 307, 308), (286, 451, 301), (255, 300, 315), (294, 293, 308, 309), (306, 305, 320, 321), (314, 313, 328, 329), (307, 306, 321, 322), (315, 314, 329, 330), (308, 307, 322, 323), (301, 451, 316), (255, 315, 330), (309, 308, 323, 324), (302, 301, 316, 317), (310, 309, 324, 325), (303, 302, 317, 318), (311, 310, 325, 326), (304, 303, 318, 319), (312, 311, 326, 327), (305, 304, 319, 320), (313, 312, 327, 328), (325, 324, 339, 340), (318, 317, 332, 333), (326, 325, 340, 341), (319, 318, 333, 334), (327, 326, 341, 342), (320, 319, 334, 335), (328, 327, 342, 343), (321, 320, 335, 336), (329, 328, 343, 344), (322, 321, 336, 337), (330, 329, 344, 345), (323, 322, 337, 338), (316, 451, 331), (255, 330, 345), (324, 323, 338, 339), (317, 316, 331, 332), (344, 343, 358, 359), (337, 336, 351, 352), (345, 344, 359, 360), (338, 337, 352, 353), (331, 451, 346), (255, 345, 360), (339, 338, 353, 354), (332, 331, 346, 347), (340, 339, 354, 355), (333, 332, 347, 348), (341, 340, 355, 356), (334, 333, 348, 349), (342, 341, 356, 357), (335, 334, 349, 350), (343, 342, 357, 358), (336, 335, 350, 351), (348, 347, 362, 363), (356, 355, 370, 371), (349, 348, 363, 364), (357, 356, 371, 372), (350, 349, 364, 365), (358, 357, 372, 373), (351, 350, 365, 366), (359, 358, 373, 374), (352, 351, 366, 367), (360, 359, 374, 375), (353, 352, 367, 368), (346, 451, 361), (255, 360, 375), (354, 353, 368, 369), (347, 346, 361, 362), (355, 354, 369, 370), (367, 366, 381, 382), (375, 374, 389, 390), (368, 367, 382, 383), (361, 451, 376), (255, 375, 390), (369, 368, 383, 384), (362, 361, 376, 377), (370, 369, 384, 385), (363, 362, 377, 378), (371, 370, 385, 386), (364, 363, 378, 379), (372, 371, 386, 387), (365, 364, 379, 380), (373, 372, 387, 388), (366, 365, 380, 381), (374, 373, 388, 389), (386, 385, 400, 401), (379, 378, 393, 394), (387, 386, 401, 402), (380, 379, 394, 395), (388, 387, 402, 403), (381, 380, 395, 396), (389, 388, 403, 404), (382, 381, 396, 397), (390, 389, 404, 405), (383, 382, 397, 398), (376, 451, 391), (255, 390, 405), (384, 383, 398, 399), (377, 376, 391, 392), (385, 384, 399, 400), (378, 377, 392, 393), (405, 404, 419, 420), (398, 397, 412, 413), (391, 451, 406), (255, 405, 420), (399, 398, 413, 414), (392, 391, 406, 407), (400, 399, 414, 415), (393, 392, 407, 408), (401, 400, 415, 416), (394, 393, 408, 409), (402, 401, 416, 417), (395, 394, 409, 410), (403, 402, 417, 418), (396, 395, 410, 411), (404, 403, 418, 419), (397, 396, 411, 412), (417, 416, 431, 432), (410, 409, 424, 425), (418, 417, 432, 433), (411, 410, 425, 426), (419, 418, 433, 434), (412, 411, 426, 427), (420, 419, 434, 435), (413, 412, 427, 428), (406, 451, 421), (255, 420, 435), (414, 413, 428, 429), (407, 406, 421, 422), (415, 414, 429, 430), (408, 407, 422, 423), (416, 415, 430, 431), (409, 408, 423, 424), (421, 451, 436), (255, 435, 450), (429, 428, 443, 444), (422, 421, 436, 437), (430, 429, 444, 445), (423, 422, 437, 438), (431, 430, 445, 446), (424, 423, 438, 439), (432, 431, 446, 447), (425, 424, 439, 440), (433, 432, 447, 448), (426, 425, 440, 441), (434, 433, 448, 449), (427, 426, 441, 442), (435, 434, 449, 450), (428, 427, 442, 443), (440, 439, 455, 456), (448, 447, 463, 464), (441, 440, 456, 457), (449, 448, 464, 465), (442, 441, 457, 458), (450, 449, 465, 466), (443, 442, 458, 459), (436, 451, 452), (255, 450, 466), (444, 443, 459, 460), (437, 436, 452, 453), (445, 444, 460, 461), (438, 437, 453, 454), (446, 445, 461, 462), (439, 438, 454, 455), (447, 446, 462, 463), (460, 459, 474, 475), (453, 452, 467, 468), (461, 460, 475, 476), (454, 453, 468, 469), (462, 461, 476, 477), (455, 454, 469, 470), (463, 462, 477, 478), (456, 455, 470, 471), (464, 463, 478, 479), (457, 456, 471, 472), (465, 464, 479, 480), (458, 457, 472, 473), (466, 465, 480, 481), (459, 458, 473, 474), (452, 451, 467), (255, 466, 481), (479, 478, 11, 12), (472, 471, 4, 5), (480, 479, 12, 13), (473, 472, 5, 6), (481, 480, 13, 14), (474, 473, 6, 7), (467, 451, 0), (255, 481, 14), (475, 474, 7, 8), (468, 467, 0, 1), (476, 475, 8, 9), (469, 468, 1, 2), (477, 476, 9, 10), (470, 469, 2, 3), (478, 477, 10, 11), (471, 470, 3, 4)])
me_sphere.polygons.foreach_set('use_smooth', [True] * 512)
me_sphere.materials.append(mat_material_001)
me_sphere.use_remesh_preserve_volume = False
me_sphere.use_remesh_preserve_attributes = False
me_sphere.use_mirror_vertex_groups = False
me_sphere.update()

# ---- objects
ob_cube = bpy.data.objects.new('Cube', me_cube)
ob_eye = bpy.data.objects.new('Eye', me_sphere)
ob_lamp = bpy.data.objects.new('Lamp', light_lamp)
ob_camera = bpy.data.objects.new('Camera', cam_camera)

# ---- transforms, parenting, visibility, modifiers, constraints
ob_cube.location = (0.0, 0.0, 1.973)
ob_cube.lock_rotations_4d = False
ob_cube.empty_display_type = 'ARROWS'
ob_cube.lineart.crease_threshold = 0.0
_m = ob_cube.modifiers.new('Mirror', 'MIRROR')
_m.use_clip = True
_m = ob_cube.modifiers.new('Subsurf', 'SUBSURF')
_m.uv_smooth = 'PRESERVE_CORNERS'
_m.quality = 2
_m.levels = 4
_m.show_only_control_edges = False
ob_eye.parent = ob_cube
ob_eye.location = (0.466, -0.8127, 0.01895)
ob_eye.rotation_euler = (1.571, -0.0, 0.0)
ob_eye.scale = (0.2152, 0.2152, 0.2152)
ob_eye.lineart.crease_threshold = 0.0
_m = ob_eye.modifiers.new('Mirror', 'MIRROR')
_m.mirror_object = ob_cube
ob_lamp.location = (4.076, 1.005, 5.904)
ob_lamp.rotation_euler = (0.6503, 0.05522, -0.6464)
ob_lamp.lock_rotations_4d = False
ob_lamp.empty_display_type = 'ARROWS'
ob_lamp.color = (0.0, 0.0, 0.0, 0.0)
ob_lamp.lineart.crease_threshold = 0.0
ob_camera.location = (7.481, -6.508, 5.344)
ob_camera.rotation_euler = (1.109, 0.01082, 0.8149)
ob_camera.lock_rotations_4d = False
ob_camera.empty_display_type = 'ARROWS'
ob_camera.color = (0.0, 0.0, 0.0, 0.0)
ob_camera.display_type = 'WIRE'
ob_camera.lineart.crease_threshold = 0.0

# ---- collection membership
col_collection_1.objects.link(ob_cube)
col_collection_1.objects.link(ob_eye)
col_collection_1.objects.link(ob_lamp)
col_collection_1.objects.link(ob_camera)

# ---- scene / render settings (as saved in the file)
scene.camera = ob_camera
scene.frame_start = 1; scene.frame_end = 250; scene.frame_set(1)
scene.render.engine = 'CYCLES'
scene.render.resolution_percentage = 50
scene.render.dither_intensity = 0.0
scene.cycles.use_denoising = False
scene.cycles.samples = 50
scene.cycles.sampling_pattern = 'TABULATED_SOBOL'
scene.cycles.light_sampling_threshold = 0.0
scene.cycles.use_adaptive_sampling = False
scene.cycles.use_light_tree = False
scene.cycles.blur_glossy = 0.0
scene.cycles.sample_clamp_indirect = 0.0
scene.view_settings.view_transform = 'Standard'
bpy.context.view_layer.update()
